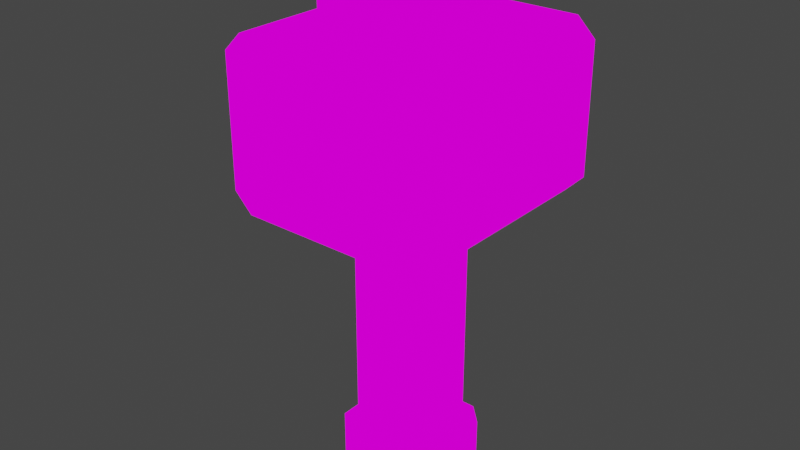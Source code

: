 # Source: zhujuehouseyouxiang.blend  (saved by Blender 3.2.14; exported with 4.5.12 LTS)
import bpy
from mathutils import Matrix  # noqa: F401  (used for matrix-valued properties, if any)

bpy.ops.wm.read_factory_settings(use_empty=True)
scene = bpy.context.scene
scene.name = 'Scene'

# ---- collections
col_collection = bpy.data.collections.new('Collection'); scene.collection.children.link(col_collection)

# ---- images (referenced by path relative to the original .blend; pixels are not part of the script)
import os
ASSET_DIR = os.environ.get("B2B_ASSET_DIR", "")  # directory of the original .blend (textures are referenced by path, not embedded)
HERE = os.path.dirname(os.path.abspath(__file__))  # packed textures are extracted next to this script under _unpacked/

def load_image(name, relpath, width, height, colorspace="sRGB"):
    """Load a texture the original file referenced (path relative to the .blend, or extracted next to this script)."""
    p = next((c for c in (os.path.join(HERE, relpath), os.path.join(ASSET_DIR, relpath)) if relpath and os.path.exists(c)), "")
    if p:
        img = bpy.data.images.load(p, check_existing=True)
        img.name = name
    else:  # same state as the original file: an image datablock whose file is absent (Cycles renders it pink)
        img = bpy.data.images.new(name, width, height)
        img.source = "FILE"
        img.filepath = "//" + (relpath or name)
    img.colorspace_settings.name = colorspace
    return img
img_pixeltexturegrid_64_png = load_image('PixelTextureGrid_64.png', 'PixelTextureGridyouxiang_64.png', 1024, 1024, 'sRGB')

# ---- materials (node trees are filled in below, after node groups)
mat_001 = bpy.data.materials.new('材质.001')
mat_001.use_transparent_shadow = False

# ---- material node trees
mat_001.use_nodes = True; mat_001.node_tree.nodes.clear()
_N = mat_001.node_tree.nodes; _L = mat_001.node_tree.links
n0 = _N.new('ShaderNodeOutputMaterial'); n0.name = 'Material Output'; n0.location = (300, 300)
n1 = _N.new('ShaderNodeEmission'); n1.name = '自发光(发射)'; n1.location = (10, 300)
n2 = _N.new('ShaderNodeTexImage'); n2.name = '图像纹理'; n2.location = (-280, 270)
n2.image = img_pixeltexturegrid_64_png
n2.interpolation = 'Closest'
_L.new(n1.outputs[0], n0.inputs[0])
_L.new(n2.outputs[0], n1.inputs[0])
n0.is_active_output = True

# ---- world
world_world = bpy.data.worlds.new('World'); scene.world = world_world
world_world.use_nodes = True; world_world.node_tree.nodes.clear()
_N = world_world.node_tree.nodes; _L = world_world.node_tree.links
n0 = _N.new('ShaderNodeOutputWorld'); n0.name = 'World Output'; n0.location = (300, 300)
n1 = _N.new('ShaderNodeBackground'); n1.name = 'Background'; n1.location = (10, 300)
n1.inputs[0].default_value = (0.05088, 0.05088, 0.05088, 1.0)
_L.new(n1.outputs[0], n0.inputs[0])
n0.is_active_output = True
world_world.color = (0.05088, 0.05088, 0.05088)
world_world.use_sun_shadow = False
world_world.sun_shadow_jitter_overblur = 0.0

# ---- meshes
me_001 = bpy.data.meshes.new('立方体.001')
me_001.from_pydata([(0.0, -0.5, -0.5), (0.0, -0.5, 0.5), (0.0, -0.25, -0.5), (0.0, -0.25, 0.5), (0.25, -0.5, -0.5), (0.25, -0.5, 0.5), (0.25, -0.25, -0.5), (0.25, -0.25, 0.5), (-0.125, -0.75, 0.8125), (-0.125, -0.75, 0.9375), (0.375, -0.75, 0.8125), (0.375, -0.75, 0.9375), (-0.125, -0.125, 0.8125), (-0.125, -0.125, 0.9375), (0.375, -0.125, 0.9375), (0.375, -0.125, 0.8125), (0.375, -0.625, 0.9375), (0.375, -0.625, 0.8125), (-0.125, -0.625, 0.8125), (-0.125, -0.625, 0.9375), (-0.125, -0.125, 0.5625), (0.375, -0.125, 0.5625), (0.375, -0.625, 0.5625), (-0.125, -0.625, 0.5625), (-0.1562, -0.4062, 1.0), (-0.1562, -0.4062, 1.25), (-0.2188, -0.4062, 1.0), (-0.2188, -0.4062, 1.25), (-0.1562, -0.3438, 1.0), (-0.1562, -0.3438, 1.25), (-0.2188, -0.3438, 1.0), (-0.2188, -0.3438, 1.25), (-0.1562, -0.4062, 1.125), (-0.2188, -0.4062, 1.125), (-0.2188, -0.3438, 1.125), (-0.1562, -0.3438, 1.125), (-0.3438, -0.4062, 1.25), (-0.3438, -0.3438, 1.25), (-0.3438, -0.4062, 1.125), (-0.3438, -0.3438, 1.125), (-0.1813, -0.3812, 1.312), (-0.1937, -0.3812, 1.312), (-0.1813, -0.3687, 1.312), (-0.1937, -0.3687, 1.312), (0.0, -0.5, -0.3125), (0.0, -0.25, -0.3125), (0.25, -0.25, -0.3125), (0.25, -0.5, -0.3125), (-0.0625, -0.25, -0.5), (0.0, -0.1875, -0.5), (0.0, -0.25, -0.5), (0.0, -0.5625, -0.5), (-0.0625, -0.5, -0.5), (0.0, -0.5, -0.5), (0.0, -0.1875, -0.3125), (-0.0625, -0.25, -0.3125), (0.0, -0.25, -0.3125), (0.25, -0.1875, -0.5), (0.3125, -0.25, -0.5), (0.25, -0.25, -0.5), (0.3125, -0.25, -0.3125), (0.25, -0.1875, -0.3125), (0.25, -0.25, -0.3125), (0.3125, -0.5, -0.5), (0.25, -0.5625, -0.5), (0.25, -0.5, -0.5), (0.25, -0.5625, -0.3125), (0.3125, -0.5, -0.3125), (0.25, -0.5, -0.3125), (-0.0625, -0.5, -0.3125), (0.0, -0.5625, -0.3125), (0.0, -0.5, -0.3125), (-0.1875, 0.0, 0.5), (-0.25, 0.0, 0.5625), (-0.25, 0.0, 1.0), (-0.1875, 0.0, 1.062), (0.5, 0.0, 0.5625), (0.4375, 0.0, 0.5), (0.4375, 0.0, 1.062), (0.5, 0.0, 1.0), (-0.25, -0.75, 0.5625), (-0.1875, -0.75, 0.5), (-0.25, -0.75, 0.5625), (-0.1875, -0.75, 1.062), (-0.25, -0.75, 1.0), (-0.1875, -0.75, 1.0), (0.5, -0.75, 1.0), (0.4375, -0.75, 1.062), (0.4375, -0.75, 1.0), (0.4375, -0.75, 0.5), (0.5, -0.75, 0.5625), (0.5, -0.75, 0.5625)], [], [(44, 1, 3, 45), (45, 3, 7, 46), (46, 7, 5, 47), (47, 5, 1, 44), (2, 6, 4, 0), (7, 3, 1, 5), (72, 73, 74, 75, 78, 79, 76, 77), (78, 75, 83, 87), (8, 9, 85, 84, 80, 82), (17, 16, 14, 15), (80, 84, 74, 73), (76, 79, 86, 90), (10, 8, 82, 81, 89, 91), (9, 11, 88, 87, 83, 85), (11, 10, 91, 90, 86, 88), (15, 14, 13, 12), (15, 12, 20, 21), (19, 18, 12, 13), (16, 19, 13, 14), (11, 9, 19, 16), (9, 8, 18, 19), (8, 10, 17, 18), (10, 11, 16, 17), (23, 22, 21, 20), (17, 15, 21, 22), (18, 17, 22, 23), (12, 18, 23, 20), (32, 25, 27, 33), (34, 33, 38, 39), (34, 31, 29, 35), (35, 29, 25, 32), (26, 30, 28, 24), (31, 27, 41, 43), (28, 35, 32, 24), (30, 34, 35, 28), (26, 33, 34, 30), (24, 32, 33, 26), (38, 36, 37, 39), (27, 31, 37, 36), (31, 34, 39, 37), (33, 27, 36, 38), (43, 41, 40, 42), (29, 31, 43, 42), (27, 25, 40, 41), (25, 29, 42, 40), (0, 4, 65, 64, 51, 53), (64, 66, 70, 51), (58, 60, 67, 63), (44, 45, 56, 55, 69, 71), (4, 6, 59, 58, 63, 65), (6, 2, 50, 49, 57, 59), (49, 54, 61, 57), (45, 46, 62, 61, 54, 56), (52, 69, 55, 48), (47, 44, 71, 70, 66, 68), (46, 47, 68, 67, 60, 62), (48, 49, 50), (51, 52, 53), (54, 55, 56), (57, 58, 59), (60, 61, 62), (63, 64, 65), (66, 67, 68), (69, 70, 71), (54, 49, 48, 55), (60, 58, 57, 61), (66, 64, 63, 67), (51, 70, 69, 52), (2, 0, 53, 52, 48, 50), (80, 81, 82), (83, 84, 85), (86, 87, 88), (89, 90, 91), (72, 81, 80, 73), (83, 75, 74, 84), (89, 77, 76, 90), (78, 87, 86, 79), (72, 77, 89, 81)])
_uv = me_001.uv_layers.new(name='UV 贴图')
_uv.uv.foreach_set('vector', [0.7188, 0.3594, 0.7188, 0.5625, 0.7812, 0.5625, 0.7812, 0.3594, 0.8125, 0.125, 0.8125, 0.3281, 0.875, 0.3281, 0.875, 0.125, 0.7812, 0.125, 0.7812, 0.3281, 0.7188, 0.3281, 0.7188, 0.125, 0.7812, 0.5938, 0.7812, 0.7969, 0.7188, 0.7969, 0.7188, 0.5938, 0.1406, 0.7969, 0.2031, 0.7969, 0.2031, 0.7344, 0.1406, 0.7344, 0.3125, 0.7812, 0.25, 0.7812, 0.25, 0.7188, 0.3125, 0.7188, 0.3594, 0.125, 0.3438, 0.1406, 0.3438, 0.25, 0.3594, 0.2656, 0.5156, 0.2656, 0.5312, 0.25, 0.5312, 0.1406, 0.5156, 0.125, 0.2969, 0.5469, 0.1406, 0.5469, 0.1406, 0.3438, 0.2969, 0.3438, 0.375, 0.375, 0.375, 0.4062, 0.3594, 0.4219, 0.3438, 0.4219, 0.3438, 0.3125, 0.3438, 0.3125, 0.375, 0.6719, 0.375, 0.7031, 0.5, 0.7031, 0.5, 0.6719, 0.125, 0.5781, 0.125, 0.6875, 0.3125, 0.6875, 0.3125, 0.5781, 0.5312, 0.4688, 0.5312, 0.5781, 0.3438, 0.5781, 0.3438, 0.4688, 0.5, 0.375, 0.375, 0.375, 0.3438, 0.3125, 0.3594, 0.2969, 0.5156, 0.2969, 0.5312, 0.3125, 0.375, 0.4062, 0.5, 0.4062, 0.5156, 0.4219, 0.5156, 0.4375, 0.3594, 0.4375, 0.3594, 0.4219, 0.5, 0.4062, 0.5, 0.375, 0.5312, 0.3125, 0.5312, 0.3125, 0.5312, 0.4219, 0.5156, 0.4219, 0.6875, 0.5312, 0.6875, 0.5625, 0.5625, 0.5625, 0.5625, 0.5312, 0.6875, 0.5312, 0.5625, 0.5312, 0.5625, 0.4688, 0.6875, 0.4688, 0.5625, 0.7031, 0.5625, 0.6719, 0.6875, 0.6719, 0.6875, 0.7031, 0.6875, 0.1562, 0.5625, 0.1562, 0.5625, 0.2812, 0.6875, 0.2812, 0.6875, 0.125, 0.5625, 0.125, 0.5625, 0.1562, 0.6875, 0.1562, 0.5312, 0.7031, 0.5312, 0.6719, 0.5625, 0.6719, 0.5625, 0.7031, 0.125, 0.8438, 0.25, 0.8438, 0.25, 0.875, 0.125, 0.875, 0.3438, 0.6719, 0.3438, 0.7031, 0.375, 0.7031, 0.375, 0.6719, 0.5625, 0.3125, 0.6875, 0.3125, 0.6875, 0.4375, 0.5625, 0.4375, 0.375, 0.6719, 0.5, 0.6719, 0.5, 0.6094, 0.375, 0.6094, 0.4688, 0.7969, 0.5938, 0.7969, 0.5938, 0.7344, 0.4688, 0.7344, 0.6875, 0.6719, 0.5625, 0.6719, 0.5625, 0.6094, 0.6875, 0.6094, 0.8594, 0.3906, 0.8594, 0.4219, 0.8438, 0.4219, 0.8438, 0.3906, 0.3125, 0.8281, 0.3125, 0.8125, 0.2812, 0.8125, 0.2812, 0.8281, 0.6562, 0.7656, 0.6562, 0.7969, 0.6719, 0.7969, 0.6719, 0.7656, 0.8281, 0.6562, 0.8281, 0.6875, 0.8125, 0.6875, 0.8125, 0.6562, 0.3438, 0.8594, 0.3438, 0.875, 0.3594, 0.875, 0.3594, 0.8594, 0.2969, 0.8594, 0.2812, 0.8594, 0.2812, 0.875, 0.2812, 0.875, 0.8281, 0.625, 0.8281, 0.6562, 0.8125, 0.6562, 0.8125, 0.625, 0.6562, 0.7344, 0.6562, 0.7656, 0.6719, 0.7656, 0.6719, 0.7344, 0.8125, 0.7344, 0.8125, 0.7656, 0.8281, 0.7656, 0.8281, 0.7344, 0.8594, 0.3594, 0.8594, 0.3906, 0.8438, 0.3906, 0.8438, 0.3594, 0.8594, 0.8281, 0.8594, 0.8594, 0.875, 0.8594, 0.875, 0.8281, 0.6562, 0.8438, 0.6562, 0.8594, 0.625, 0.8594, 0.625, 0.8438, 0.6562, 0.7969, 0.6562, 0.7656, 0.625, 0.7656, 0.625, 0.7969, 0.8438, 0.3906, 0.8438, 0.4219, 0.8125, 0.4219, 0.8125, 0.3906, 0.8125, 0.7969, 0.8125, 0.7969, 0.8281, 0.7969, 0.8281, 0.7969, 0.6719, 0.7969, 0.6562, 0.7969, 0.6719, 0.8125, 0.6719, 0.8125, 0.8438, 0.4219, 0.8594, 0.4219, 0.8594, 0.4375, 0.8594, 0.4375, 0.8125, 0.6875, 0.8281, 0.6875, 0.8281, 0.7031, 0.8281, 0.7031, 0.1406, 0.7344, 0.2031, 0.7344, 0.2031, 0.7344, 0.2031, 0.7188, 0.1406, 0.7188, 0.1406, 0.7344, 0.8125, 0.8281, 0.8125, 0.875, 0.7344, 0.875, 0.7344, 0.8281, 0.875, 0.5469, 0.875, 0.5938, 0.8125, 0.5938, 0.8125, 0.5469, 0.3594, 0.75, 0.3594, 0.8125, 0.3594, 0.8125, 0.3438, 0.8125, 0.3438, 0.75, 0.3594, 0.75, 0.2031, 0.7344, 0.2031, 0.7969, 0.2031, 0.7969, 0.2188, 0.7969, 0.2188, 0.7344, 0.2031, 0.7344, 0.2031, 0.7969, 0.1406, 0.7969, 0.1406, 0.7969, 0.1406, 0.8125, 0.2031, 0.8125, 0.2031, 0.7969, 0.4844, 0.8281, 0.4844, 0.875, 0.5625, 0.875, 0.5625, 0.8281, 0.3594, 0.8125, 0.4219, 0.8125, 0.4219, 0.8125, 0.4219, 0.8281, 0.3594, 0.8281, 0.3594, 0.8125, 0.8125, 0.4688, 0.8125, 0.5156, 0.875, 0.5156, 0.875, 0.4688, 0.4219, 0.75, 0.3594, 0.75, 0.3594, 0.75, 0.3594, 0.7344, 0.4219, 0.7344, 0.4219, 0.75, 0.4219, 0.8125, 0.4219, 0.75, 0.4219, 0.75, 0.4375, 0.75, 0.4375, 0.8125, 0.4219, 0.8125, 0.125, 0.7969, 0.1406, 0.8125, 0.1406, 0.7969, 0.1406, 0.7188, 0.125, 0.7344, 0.1406, 0.7344, 0.3594, 0.8281, 0.3438, 0.8125, 0.3594, 0.8125, 0.2031, 0.8125, 0.2188, 0.7969, 0.2031, 0.7969, 0.4375, 0.8125, 0.4219, 0.8281, 0.4219, 0.8125, 0.2188, 0.7344, 0.2031, 0.7188, 0.2031, 0.7344, 0.4219, 0.7344, 0.4375, 0.75, 0.4219, 0.75, 0.3438, 0.75, 0.3594, 0.7344, 0.3594, 0.75, 0.4844, 0.875, 0.4844, 0.8281, 0.4688, 0.8281, 0.4688, 0.875, 0.5781, 0.875, 0.5781, 0.8281, 0.5625, 0.8281, 0.5625, 0.875, 0.8125, 0.875, 0.8125, 0.8281, 0.8281, 0.8281, 0.8281, 0.875, 0.7344, 0.8281, 0.7344, 0.875, 0.7188, 0.875, 0.7188, 0.8281, 0.1406, 0.7969, 0.1406, 0.7344, 0.1406, 0.7344, 0.125, 0.7344, 0.125, 0.7969, 0.1406, 0.7969, 0.125, 0.125, 0.1406, 0.125, 0.125, 0.125, 0.3594, 0.4375, 0.3438, 0.4219, 0.3594, 0.4219, 0.5312, 0.4219, 0.5156, 0.4375, 0.5156, 0.4219, 0.2969, 0.125, 0.3125, 0.125, 0.3125, 0.125, 0.1406, 0.3125, 0.1406, 0.125, 0.125, 0.125, 0.125, 0.3125, 0.1406, 0.3438, 0.1406, 0.5469, 0.125, 0.5469, 0.125, 0.3438, 0.2969, 0.125, 0.2969, 0.3125, 0.3125, 0.3125, 0.3125, 0.125, 0.2969, 0.5469, 0.2969, 0.3438, 0.3125, 0.3438, 0.3125, 0.5469, 0.1406, 0.3125, 0.2969, 0.3125, 0.2969, 0.125, 0.1406, 0.125])
me_001.materials.append(mat_001)
me_001.use_paint_bone_selection = False
me_001.use_paint_mask = True
me_001.update()

# ---- objects
ob_001 = bpy.data.objects.new('立方体.001', me_001)

# ---- transforms, parenting, visibility, modifiers, constraints
ob_001.location = (-0.0625, -1.0, 0.5)

# ---- collection membership
col_collection.objects.link(ob_001)

# ---- scene / render settings (as saved in the file)
scene.frame_start = 1; scene.frame_end = 250; scene.frame_set(0)
scene.render.engine = 'BLENDER_EEVEE_NEXT'
scene.cycles.sampling_pattern = 'TABULATED_SOBOL'
scene.cycles.use_light_tree = False
scene.view_settings.view_transform = 'Filmic'
bpy.context.view_layer.update()

# ---- added for rendering (the .blend has no active camera): camera
cam_auto = bpy.data.cameras.new('AutoCamera')
cam_auto.lens = 50.0
cam_auto.sensor_width = 36.0
cam_auto.clip_end = 1000.0
ob_auto_camera = bpy.data.objects.new('AutoCamera', cam_auto)
scene.collection.objects.link(ob_auto_camera)
ob_auto_camera.location = (1.99127, -3.74578, 2.48677)
ob_auto_camera.rotation_euler = (1.09748, -7.21219e-08, 0.694738)
scene.camera = ob_auto_camera
bpy.context.view_layer.update()
